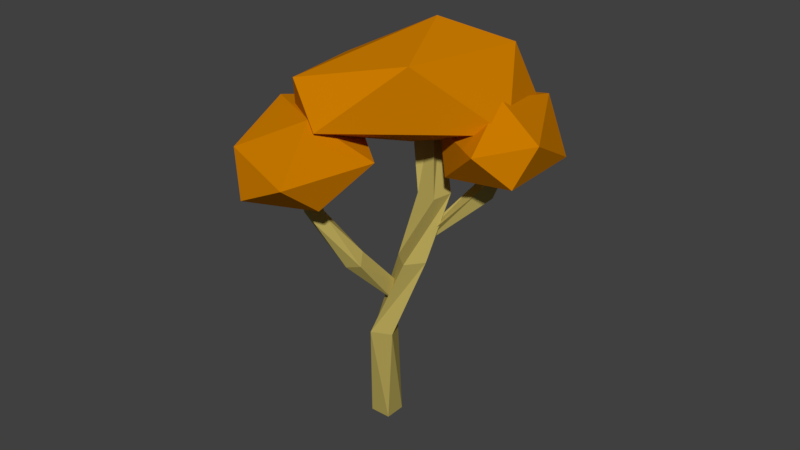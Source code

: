 # Source: Tree_Fall_2.blend  (saved by Blender 2.79.0; exported with 4.5.12 LTS)
import bpy
from mathutils import Matrix  # noqa: F401  (used for matrix-valued properties, if any)

bpy.ops.wm.read_factory_settings(use_empty=True)
scene = bpy.context.scene
scene.name = 'Scene'

# ---- collections
col_collection_1 = bpy.data.collections.new('Collection 1'); scene.collection.children.link(col_collection_1)

# ---- materials (node trees are filled in below, after node groups)
mat_secondary = bpy.data.materials.new('Secondary')
mat_secondary.alpha_threshold = 0.0
mat_secondary.use_transparent_shadow = False
mat_secondary.diffuse_color = (0.6, 0.2, 0.0, 1.0)
mat_secondary.roughness = 0.5
mat_primairy = bpy.data.materials.new('Primairy')
mat_primairy.alpha_threshold = 0.0
mat_primairy.use_transparent_shadow = False
mat_primairy.diffuse_color = (0.477, 0.3853, 0.1019, 1.0)
mat_primairy.roughness = 0.5
mat_primairy.line_color = (0.0, 0.0, 0.0, 1.0)

# ---- material node trees

# ---- world
world_world = bpy.data.worlds.new('World'); scene.world = world_world
world_world.color = (0.05088, 0.05088, 0.05088)
world_world.use_sun_shadow = False
world_world.sun_shadow_jitter_overblur = 0.0
world_world.cycles.sampling_method = 'MANUAL'

# ---- meshes
me_icosphere = bpy.data.meshes.new('Icosphere')
me_icosphere.from_pydata([(0.2004, -0.2108, -0.282), (0.2742, -0.5386, -0.1604), (-0.1855, -0.6435, -0.05356), (-0.5289, -0.03757, -0.1312), (-0.1037, 0.6598, -0.1154), (0.4047, 0.3095, -0.1887), (0.1319, -0.4018, 0.2919), (-0.3786, -0.3502, 0.278), (-0.2868, 0.5494, 0.1948), (0.2005, 0.7344, 0.1621), (0.4652, -0.0162, 0.0941), (0.006477, 0.2518, 0.445)], [], [(0, 1, 2), (1, 0, 5), (0, 2, 3), (0, 3, 4), (0, 4, 5), (1, 5, 10), (2, 1, 6), (3, 2, 7), (4, 3, 8), (5, 4, 9), (1, 10, 6), (2, 6, 7), (3, 7, 8), (4, 8, 9), (5, 9, 10), (6, 10, 11), (7, 6, 11), (8, 7, 11), (9, 8, 11), (10, 9, 11)])
me_icosphere.materials.append(mat_secondary)
me_icosphere.use_remesh_preserve_volume = False
me_icosphere.use_remesh_preserve_attributes = False
me_icosphere.use_mirror_vertex_groups = False
me_icosphere.update()
me_cube = bpy.data.meshes.new('Cube')
me_cube.from_pydata([(0.09348, 0.09348, 0.0), (0.09348, -0.09348, 0.0), (-0.09348, -0.09348, 0.0), (-0.09348, 0.09348, 0.0), (0.1218, 0.005553, 0.9348), (0.2007, -0.1639, 0.9348), (0.03123, -0.2429, 0.9348), (-0.0477, -0.07338, 0.9348), (0.2538, 0.1375, 1.615), (0.4017, 0.02309, 1.615), (0.2874, -0.1248, 1.615), (0.1395, -0.01044, 1.615), (0.2621, 0.3063, 2.159), (0.447, 0.2786, 2.159), (0.4193, 0.09371, 2.159), (0.2344, 0.1214, 2.159), (-0.003881, 0.4215, 2.831), (0.1718, 0.4854, 2.831), (0.2357, 0.3097, 2.831), (0.05999, 0.2458, 2.831)], [], [(0, 1, 2, 3), (6, 5, 9, 10), (0, 4, 5, 1), (1, 5, 6, 2), (2, 6, 7, 3), (4, 0, 3, 7), (11, 10, 14, 15), (5, 4, 8, 9), (7, 6, 10, 11), (4, 7, 11, 8), (12, 15, 19, 16), (8, 11, 15, 12), (10, 9, 13, 14), (9, 8, 12, 13), (16, 19, 18, 17), (14, 13, 17, 18), (13, 12, 16, 17), (15, 14, 18, 19)])
me_cube.materials.append(mat_primairy)
me_cube.use_remesh_preserve_volume = False
me_cube.use_remesh_preserve_attributes = False
me_cube.use_mirror_vertex_groups = False
me_cube.update()
me_cube_001 = bpy.data.meshes.new('Cube.001')
me_cube_001.from_pydata([(0.04223, 0.05479, 0.03455), (0.008694, 0.009498, -0.007296), (-0.03692, 0.03836, -0.03866), (0.02854, 0.08601, -0.04827), (-0.04139, 0.04967, 0.6591), (-0.1688, 0.03512, 0.633), (-0.1856, 0.1645, 0.6428), (-0.05817, 0.1791, 0.6689), (-0.03069, -0.01966, 1.07), (-0.08262, 0.07697, 1.142), (-0.01291, 0.1645, 1.074), (0.03902, 0.06789, 1.003)], [], [(0, 1, 2, 3), (0, 4, 5, 1), (1, 5, 6, 2), (2, 6, 7, 3), (4, 0, 3, 7), (6, 5, 9, 10), (8, 11, 10, 9), (5, 4, 8, 9), (7, 6, 10, 11), (4, 7, 11, 8)])
me_cube_001.materials.append(mat_primairy)
me_cube_001.use_remesh_preserve_volume = False
me_cube_001.use_remesh_preserve_attributes = False
me_cube_001.use_mirror_vertex_groups = False
me_cube_001.update()
me_cube_002 = bpy.data.meshes.new('Cube.002')
me_cube_002.from_pydata([(0.0916, 0.04335, 0.04236), (-0.05134, 0.04404, 0.0209), (-0.01147, 0.06186, -0.009351), (0.05554, 0.07281, -0.02604), (0.06839, 0.1424, 0.5873), (-0.05147, 0.09546, 0.5636), (-0.09905, 0.2174, 0.5629), (0.02082, 0.2643, 0.5865), (0.09686, 0.3217, 0.9833), (0.0007781, 0.3474, 1.03), (0.05801, 0.4975, 1.026), (0.1645, 0.4338, 0.9846), (0.3262, 0.522, 1.387), (0.3127, 0.6503, 1.409), (0.4011, 0.6648, 1.35), (0.4145, 0.5365, 1.328)], [], [(0, 1, 2, 3), (0, 4, 5, 1), (1, 5, 6, 2), (2, 6, 7, 3), (4, 0, 3, 7), (6, 5, 9, 10), (10, 9, 13, 14), (5, 4, 8, 9), (7, 6, 10, 11), (4, 7, 11, 8), (12, 15, 14, 13), (9, 8, 12, 13), (11, 10, 14, 15), (8, 11, 15, 12)])
me_cube_002.materials.append(mat_primairy)
me_cube_002.use_remesh_preserve_volume = False
me_cube_002.use_remesh_preserve_attributes = False
me_cube_002.use_mirror_vertex_groups = False
me_cube_002.update()
me_icosphere_001 = bpy.data.meshes.new('Icosphere.001')
me_icosphere_001.from_pydata([(0.2329, -0.2497, -0.2805), (0.2665, -0.5571, -0.1595), (-0.2702, -0.7292, -0.05313), (-0.5668, -0.1925, -0.1304), (0.02118, 0.5502, -0.1147), (0.5436, 0.2872, -0.1877), (0.1261, -0.4458, 0.2908), (-0.4442, -0.4735, 0.277), (-0.409, 0.3872, 0.1941), (0.3772, 0.6691, 0.1615), (0.5624, -0.02014, 0.09388), (0.08378, 0.1705, 0.4432)], [], [(0, 1, 2), (1, 0, 5), (0, 2, 3), (0, 3, 4), (0, 4, 5), (1, 5, 10), (2, 1, 6), (3, 2, 7), (4, 3, 8), (5, 4, 9), (1, 10, 6), (2, 6, 7), (3, 7, 8), (4, 8, 9), (5, 9, 10), (6, 10, 11), (7, 6, 11), (8, 7, 11), (9, 8, 11), (10, 9, 11)])
me_icosphere_001.materials.append(mat_secondary)
me_icosphere_001.use_remesh_preserve_volume = False
me_icosphere_001.use_remesh_preserve_attributes = False
me_icosphere_001.use_mirror_vertex_groups = False
me_icosphere_001.update()
me_icosphere_002 = bpy.data.meshes.new('Icosphere.002')
me_icosphere_002.from_pydata([(-0.4026, 0.0153, -0.3714), (0.3468, -0.7703, -0.1949), (-0.351, -0.8781, -0.1651), (-0.7109, -0.04443, -0.2535), (-0.2452, 1.071, -0.2463), (0.3669, 0.6562, -0.3488), (0.1678, -0.8769, 0.2243), (-0.3866, -0.4366, 0.3849), (-0.63, 0.4498, 0.1721), (0.02196, 0.8311, 0.3372), (0.5607, -0.06052, 0.2234), (0.02852, 0.2477, 0.5846)], [], [(0, 1, 2), (1, 0, 5), (0, 2, 3), (0, 3, 4), (0, 4, 5), (1, 5, 10), (2, 1, 6), (3, 2, 7), (4, 3, 8), (5, 4, 9), (1, 10, 6), (2, 6, 7), (3, 7, 8), (4, 8, 9), (5, 9, 10), (6, 10, 11), (7, 6, 11), (8, 7, 11), (9, 8, 11), (10, 9, 11)])
me_icosphere_002.materials.append(mat_secondary)
me_icosphere_002.use_remesh_preserve_volume = False
me_icosphere_002.use_remesh_preserve_attributes = False
me_icosphere_002.use_mirror_vertex_groups = False
me_icosphere_002.update()

# ---- objects
ob_leaves = bpy.data.objects.new('Leaves', me_icosphere)
ob_trunk = bpy.data.objects.new('Trunk', me_cube)
ob_trunk_001 = bpy.data.objects.new('Trunk.001', me_cube_001)
ob_trunk_002 = bpy.data.objects.new('Trunk.002', me_cube_002)
ob_leaves_001 = bpy.data.objects.new('Leaves.001', me_icosphere_001)
ob_leaves_002 = bpy.data.objects.new('Leaves.002', me_icosphere_002)

# ---- transforms, parenting, visibility, modifiers, constraints
ob_leaves.location = (0.7497, 0.4875, 2.613)
ob_leaves.rotation_euler = (0.0, -0.0, -2.537)
ob_leaves.lineart.crease_threshold = 0.0
ob_trunk.location = (0.01077, -0.01376, -0.003897)
ob_trunk.lock_rotations_4d = False
ob_trunk.empty_display_type = 'ARROWS'
ob_trunk.lineart.crease_threshold = 0.0
ob_trunk_001.location = (0.2704, 0.1343, 1.756)
ob_trunk_001.rotation_euler = (0.0, -0.6581, 3.926)
ob_trunk_001.lock_rotations_4d = False
ob_trunk_001.empty_display_type = 'ARROWS'
ob_trunk_001.lineart.crease_threshold = 0.0
ob_trunk_002.location = (0.2191, -0.07509, 1.258)
ob_trunk_002.rotation_euler = (0.0, -0.6581, 1.583)
ob_trunk_002.lock_rotations_4d = False
ob_trunk_002.empty_display_type = 'ARROWS'
ob_trunk_002.lineart.crease_threshold = 0.0
ob_leaves_001.location = (-0.2856, -0.6133, 2.559)
ob_leaves_001.rotation_euler = (-0.2075, -0.1238, -2.101)
ob_leaves_001.lineart.crease_threshold = 0.0
ob_leaves_002.location = (0.254, 0.004504, 3.005)
ob_leaves_002.rotation_euler = (0.0568, -0.3363, -0.7715)
ob_leaves_002.lineart.crease_threshold = 0.0

# ---- collection membership
col_collection_1.objects.link(ob_leaves)
col_collection_1.objects.link(ob_trunk)
col_collection_1.objects.link(ob_trunk_001)
col_collection_1.objects.link(ob_trunk_002)
col_collection_1.objects.link(ob_leaves_001)
col_collection_1.objects.link(ob_leaves_002)

# ---- scene / render settings (as saved in the file)
scene.frame_start = 1; scene.frame_end = 250; scene.frame_set(1)
scene.render.engine = 'BLENDER_EEVEE_NEXT'
scene.render.resolution_percentage = 50
scene.render.dither_intensity = 0.0
scene.cycles.use_denoising = False
scene.cycles.samples = 128
scene.cycles.sampling_pattern = 'TABULATED_SOBOL'
scene.cycles.use_adaptive_sampling = False
scene.cycles.use_light_tree = False
scene.cycles.blur_glossy = 0.0
scene.cycles.sample_clamp_indirect = 0.0
scene.view_settings.view_transform = 'Standard'
bpy.context.view_layer.update()

# ---- added for rendering (the .blend has no active camera and no usable light): camera, sun
cam_auto = bpy.data.cameras.new('AutoCamera')
cam_auto.lens = 50.0
cam_auto.sensor_width = 36.0
cam_auto.clip_end = 1000.0
ob_auto_camera = bpy.data.objects.new('AutoCamera', cam_auto)
scene.collection.objects.link(ob_auto_camera)
ob_auto_camera.location = (5.28256, -6.16088, 5.97884)
ob_auto_camera.rotation_euler = (1.09748, -7.21219e-08, 0.694738)
scene.camera = ob_auto_camera
light_auto_sun = bpy.data.lights.new('AutoSun', 'SUN')
light_auto_sun.energy = 3.0
light_auto_sun.angle = 0.0523599
ob_auto_sun = bpy.data.objects.new('AutoSun', light_auto_sun)
scene.collection.objects.link(ob_auto_sun)
ob_auto_sun.rotation_euler = (0.872665, 0.174533, 0.523599)
bpy.context.view_layer.update()
